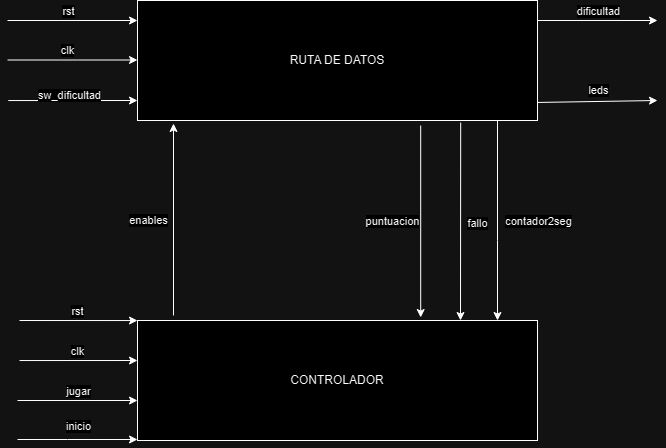

The diagram above was exported from draw.io. Its source (the exported page's mxGraphModel, read from the mxfile embedded in the PNG):
<mxGraphModel dx="1386" dy="751" grid="1" gridSize="10" guides="1" tooltips="1" connect="1" arrows="1" fold="1" page="1" pageScale="1" pageWidth="827" pageHeight="1169" math="0" shadow="0">
  <root>
    <mxCell id="0" />
    <mxCell id="1" parent="0" />
    <mxCell id="lpzqnN_FN1W3EfpmRadL-1" value="RUTA DE DATOS" style="rounded=0;whiteSpace=wrap;html=1;" parent="1" vertex="1">
      <mxGeometry x="160" y="160" width="400" height="120" as="geometry" />
    </mxCell>
    <mxCell id="lpzqnN_FN1W3EfpmRadL-2" value="CONTROLADOR" style="rounded=0;whiteSpace=wrap;html=1;" parent="1" vertex="1">
      <mxGeometry x="160" y="480" width="400" height="120" as="geometry" />
    </mxCell>
    <mxCell id="lpzqnN_FN1W3EfpmRadL-3" value="" style="endArrow=classic;html=1;rounded=0;entryX=0;entryY=0;entryDx=0;entryDy=0;" parent="1" edge="1">
      <mxGeometry width="50" height="50" relative="1" as="geometry">
        <mxPoint x="30" y="180" as="sourcePoint" />
        <mxPoint x="160" y="180" as="targetPoint" />
        <Array as="points">
          <mxPoint x="30" y="180" />
        </Array>
      </mxGeometry>
    </mxCell>
    <mxCell id="lpzqnN_FN1W3EfpmRadL-4" value="rst" style="edgeLabel;html=1;align=center;verticalAlign=middle;resizable=0;points=[];" parent="lpzqnN_FN1W3EfpmRadL-3" vertex="1" connectable="0">
      <mxGeometry x="0.0462" y="-1" relative="1" as="geometry">
        <mxPoint x="-8" y="-11" as="offset" />
      </mxGeometry>
    </mxCell>
    <mxCell id="lpzqnN_FN1W3EfpmRadL-5" value="" style="endArrow=classic;html=1;rounded=0;entryX=0;entryY=0.25;entryDx=0;entryDy=0;" parent="1" edge="1">
      <mxGeometry width="50" height="50" relative="1" as="geometry">
        <mxPoint x="30" y="219.5" as="sourcePoint" />
        <mxPoint x="160" y="219.5" as="targetPoint" />
        <Array as="points">
          <mxPoint x="100" y="219.5" />
        </Array>
      </mxGeometry>
    </mxCell>
    <mxCell id="lpzqnN_FN1W3EfpmRadL-6" value="clk" style="edgeLabel;html=1;align=center;verticalAlign=middle;resizable=0;points=[];" parent="lpzqnN_FN1W3EfpmRadL-5" vertex="1" connectable="0">
      <mxGeometry x="-0.0923" y="-1" relative="1" as="geometry">
        <mxPoint y="-11" as="offset" />
      </mxGeometry>
    </mxCell>
    <mxCell id="lpzqnN_FN1W3EfpmRadL-7" value="" style="endArrow=classic;html=1;rounded=0;entryX=0.09;entryY=1.025;entryDx=0;entryDy=0;entryPerimeter=0;exitX=0.09;exitY=-0.042;exitDx=0;exitDy=0;exitPerimeter=0;" parent="1" source="lpzqnN_FN1W3EfpmRadL-2" target="lpzqnN_FN1W3EfpmRadL-1" edge="1">
      <mxGeometry width="50" height="50" relative="1" as="geometry">
        <mxPoint x="390" y="420" as="sourcePoint" />
        <mxPoint x="440" y="370" as="targetPoint" />
      </mxGeometry>
    </mxCell>
    <mxCell id="lpzqnN_FN1W3EfpmRadL-8" value="enables" style="edgeLabel;html=1;align=center;verticalAlign=middle;resizable=0;points=[];" parent="lpzqnN_FN1W3EfpmRadL-7" vertex="1" connectable="0">
      <mxGeometry x="-0.0419" y="-1" relative="1" as="geometry">
        <mxPoint x="-27" y="-3" as="offset" />
      </mxGeometry>
    </mxCell>
    <mxCell id="lpzqnN_FN1W3EfpmRadL-9" value="" style="endArrow=classic;html=1;rounded=0;entryX=-0.002;entryY=0.383;entryDx=0;entryDy=0;entryPerimeter=0;" parent="1" edge="1">
      <mxGeometry width="50" height="50" relative="1" as="geometry">
        <mxPoint x="30.8" y="260.04" as="sourcePoint" />
        <mxPoint x="160.00000000000006" y="260.00000000000006" as="targetPoint" />
      </mxGeometry>
    </mxCell>
    <mxCell id="lpzqnN_FN1W3EfpmRadL-10" value="sw_dificultad" style="edgeLabel;html=1;align=center;verticalAlign=middle;resizable=0;points=[];" parent="lpzqnN_FN1W3EfpmRadL-9" vertex="1" connectable="0">
      <mxGeometry x="-0.0557" y="-3" relative="1" as="geometry">
        <mxPoint y="-9" as="offset" />
      </mxGeometry>
    </mxCell>
    <mxCell id="lpzqnN_FN1W3EfpmRadL-11" value="" style="endArrow=classic;html=1;rounded=0;exitX=1;exitY=0;exitDx=0;exitDy=0;" parent="1" edge="1">
      <mxGeometry width="50" height="50" relative="1" as="geometry">
        <mxPoint x="560" y="180" as="sourcePoint" />
        <mxPoint x="680" y="180" as="targetPoint" />
      </mxGeometry>
    </mxCell>
    <mxCell id="lpzqnN_FN1W3EfpmRadL-12" value="dificultad" style="edgeLabel;html=1;align=center;verticalAlign=middle;resizable=0;points=[];" parent="lpzqnN_FN1W3EfpmRadL-11" vertex="1" connectable="0">
      <mxGeometry x="0.1818" y="-4" relative="1" as="geometry">
        <mxPoint x="-11" y="-14" as="offset" />
      </mxGeometry>
    </mxCell>
    <mxCell id="lpzqnN_FN1W3EfpmRadL-13" value="" style="endArrow=classic;html=1;rounded=0;exitX=1;exitY=1;exitDx=0;exitDy=0;entryX=1;entryY=0;entryDx=0;entryDy=0;" parent="1" edge="1">
      <mxGeometry width="50" height="50" relative="1" as="geometry">
        <mxPoint x="520" y="280" as="sourcePoint" />
        <mxPoint x="520" y="480" as="targetPoint" />
        <Array as="points">
          <mxPoint x="520" y="400" />
        </Array>
      </mxGeometry>
    </mxCell>
    <mxCell id="lpzqnN_FN1W3EfpmRadL-14" value="contador2seg" style="edgeLabel;html=1;align=center;verticalAlign=middle;resizable=0;points=[];" parent="lpzqnN_FN1W3EfpmRadL-13" vertex="1" connectable="0">
      <mxGeometry x="-0.19" y="1" relative="1" as="geometry">
        <mxPoint x="39" y="19" as="offset" />
      </mxGeometry>
    </mxCell>
    <mxCell id="lpzqnN_FN1W3EfpmRadL-15" value="" style="endArrow=classic;html=1;rounded=0;exitX=0.808;exitY=1.017;exitDx=0;exitDy=0;exitPerimeter=0;" parent="1" source="lpzqnN_FN1W3EfpmRadL-1" edge="1">
      <mxGeometry width="50" height="50" relative="1" as="geometry">
        <mxPoint x="390" y="420" as="sourcePoint" />
        <mxPoint x="483" y="480" as="targetPoint" />
      </mxGeometry>
    </mxCell>
    <mxCell id="lpzqnN_FN1W3EfpmRadL-16" value="fallo" style="edgeLabel;html=1;align=center;verticalAlign=middle;resizable=0;points=[];" parent="lpzqnN_FN1W3EfpmRadL-15" vertex="1" connectable="0">
      <mxGeometry x="0.1896" relative="1" as="geometry">
        <mxPoint x="16" y="-18" as="offset" />
      </mxGeometry>
    </mxCell>
    <mxCell id="lpzqnN_FN1W3EfpmRadL-17" value="" style="endArrow=classic;html=1;rounded=0;exitX=0.708;exitY=1.042;exitDx=0;exitDy=0;exitPerimeter=0;entryX=0.708;entryY=-0.025;entryDx=0;entryDy=0;entryPerimeter=0;" parent="1" source="lpzqnN_FN1W3EfpmRadL-1" target="lpzqnN_FN1W3EfpmRadL-2" edge="1">
      <mxGeometry width="50" height="50" relative="1" as="geometry">
        <mxPoint x="390" y="420" as="sourcePoint" />
        <mxPoint x="440" y="370" as="targetPoint" />
      </mxGeometry>
    </mxCell>
    <mxCell id="lpzqnN_FN1W3EfpmRadL-18" value="puntuacion" style="edgeLabel;html=1;align=center;verticalAlign=middle;resizable=0;points=[];" parent="lpzqnN_FN1W3EfpmRadL-17" vertex="1" connectable="0">
      <mxGeometry x="0.1873" y="-1" relative="1" as="geometry">
        <mxPoint x="-28" y="-19" as="offset" />
      </mxGeometry>
    </mxCell>
    <mxCell id="lpzqnN_FN1W3EfpmRadL-19" value="" style="endArrow=classic;html=1;rounded=0;exitX=1;exitY=0.683;exitDx=0;exitDy=0;exitPerimeter=0;" parent="1" edge="1">
      <mxGeometry width="50" height="50" relative="1" as="geometry">
        <mxPoint x="560" y="261.96000000000004" as="sourcePoint" />
        <mxPoint x="680" y="260" as="targetPoint" />
      </mxGeometry>
    </mxCell>
    <mxCell id="lpzqnN_FN1W3EfpmRadL-21" value="leds" style="edgeLabel;html=1;align=center;verticalAlign=middle;resizable=0;points=[];" parent="lpzqnN_FN1W3EfpmRadL-19" vertex="1" connectable="0">
      <mxGeometry x="0.1494" y="-2" relative="1" as="geometry">
        <mxPoint x="-9" y="-13" as="offset" />
      </mxGeometry>
    </mxCell>
    <mxCell id="lpzqnN_FN1W3EfpmRadL-22" value="" style="endArrow=classic;html=1;rounded=0;entryX=-0.005;entryY=0.117;entryDx=0;entryDy=0;entryPerimeter=0;" parent="1" edge="1">
      <mxGeometry width="50" height="50" relative="1" as="geometry">
        <mxPoint x="42" y="480" as="sourcePoint" />
        <mxPoint x="160" y="480.03999999999996" as="targetPoint" />
      </mxGeometry>
    </mxCell>
    <mxCell id="lpzqnN_FN1W3EfpmRadL-27" value="rst" style="edgeLabel;html=1;align=center;verticalAlign=middle;resizable=0;points=[];" parent="lpzqnN_FN1W3EfpmRadL-22" vertex="1" connectable="0">
      <mxGeometry x="-0.2373" y="-2" relative="1" as="geometry">
        <mxPoint x="13" y="-12" as="offset" />
      </mxGeometry>
    </mxCell>
    <mxCell id="lpzqnN_FN1W3EfpmRadL-23" value="" style="endArrow=classic;html=1;rounded=0;entryX=0;entryY=0.5;entryDx=0;entryDy=0;" parent="1" edge="1">
      <mxGeometry width="50" height="50" relative="1" as="geometry">
        <mxPoint x="40" y="560" as="sourcePoint" />
        <mxPoint x="160" y="560" as="targetPoint" />
      </mxGeometry>
    </mxCell>
    <mxCell id="lpzqnN_FN1W3EfpmRadL-28" value="jugar" style="edgeLabel;html=1;align=center;verticalAlign=middle;resizable=0;points=[];" parent="lpzqnN_FN1W3EfpmRadL-23" vertex="1" connectable="0">
      <mxGeometry x="-0.15" y="-1" relative="1" as="geometry">
        <mxPoint x="9" y="-11" as="offset" />
      </mxGeometry>
    </mxCell>
    <mxCell id="lpzqnN_FN1W3EfpmRadL-24" value="" style="endArrow=classic;html=1;rounded=0;entryX=0;entryY=0.75;entryDx=0;entryDy=0;" parent="1" edge="1">
      <mxGeometry width="50" height="50" relative="1" as="geometry">
        <mxPoint x="40" y="599" as="sourcePoint" />
        <mxPoint x="160" y="599" as="targetPoint" />
        <Array as="points">
          <mxPoint x="90" y="599" />
        </Array>
      </mxGeometry>
    </mxCell>
    <mxCell id="lpzqnN_FN1W3EfpmRadL-29" value="inicio" style="edgeLabel;html=1;align=center;verticalAlign=middle;resizable=0;points=[];" parent="lpzqnN_FN1W3EfpmRadL-24" vertex="1" connectable="0">
      <mxGeometry x="0.1333" relative="1" as="geometry">
        <mxPoint x="-8" y="-14" as="offset" />
      </mxGeometry>
    </mxCell>
    <mxCell id="lpzqnN_FN1W3EfpmRadL-25" value="" style="endArrow=classic;html=1;rounded=0;entryX=-0.005;entryY=0.308;entryDx=0;entryDy=0;entryPerimeter=0;" parent="1" edge="1">
      <mxGeometry width="50" height="50" relative="1" as="geometry">
        <mxPoint x="42" y="520.04" as="sourcePoint" />
        <mxPoint x="160" y="520" as="targetPoint" />
      </mxGeometry>
    </mxCell>
    <mxCell id="lpzqnN_FN1W3EfpmRadL-26" value="clk" style="edgeLabel;html=1;align=center;verticalAlign=middle;resizable=0;points=[];" parent="lpzqnN_FN1W3EfpmRadL-25" vertex="1" connectable="0">
      <mxGeometry x="-0.1525" relative="1" as="geometry">
        <mxPoint x="8" y="-10" as="offset" />
      </mxGeometry>
    </mxCell>
  </root>
</mxGraphModel>